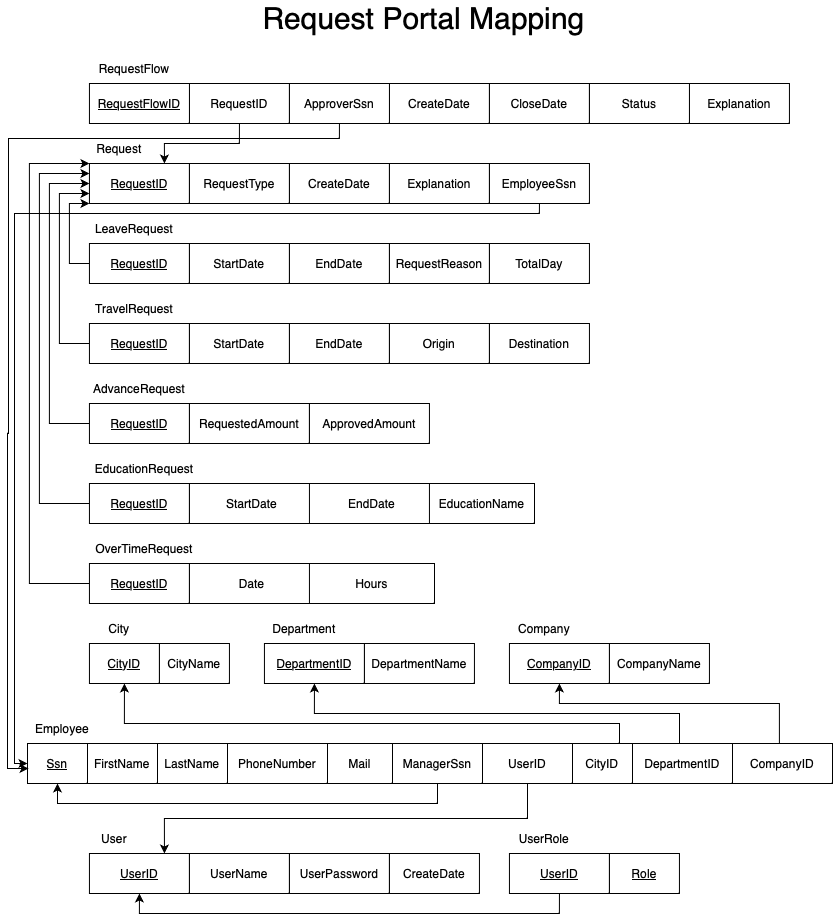

The diagram above was exported from draw.io. Its source (the exported page's mxGraphModel, read from the mxfile embedded in the PNG):
<mxGraphModel dx="1464" dy="878" grid="1" gridSize="10" guides="1" tooltips="1" connect="1" arrows="1" fold="1" page="1" pageScale="1" pageWidth="850" pageHeight="1100" math="0" shadow="0">
  <root>
    <mxCell id="0" />
    <mxCell id="1" parent="0" />
    <mxCell id="AOciRiXQrTWeggay8H0m-1" value="RequestID" style="rounded=0;whiteSpace=wrap;html=1;fontStyle=4" parent="1" vertex="1">
      <mxGeometry x="90.94" y="255" width="100" height="40" as="geometry" />
    </mxCell>
    <mxCell id="AOciRiXQrTWeggay8H0m-2" value="RequestType" style="rounded=0;whiteSpace=wrap;html=1;fontStyle=0" parent="1" vertex="1">
      <mxGeometry x="190.94" y="255" width="100" height="40" as="geometry" />
    </mxCell>
    <mxCell id="AOciRiXQrTWeggay8H0m-3" value="CreateDate" style="rounded=0;whiteSpace=wrap;html=1;fontStyle=0;align=center;" parent="1" vertex="1">
      <mxGeometry x="290.94" y="255" width="100" height="40" as="geometry" />
    </mxCell>
    <mxCell id="AOciRiXQrTWeggay8H0m-4" value="Explanation" style="rounded=0;whiteSpace=wrap;html=1;fontStyle=0" parent="1" vertex="1">
      <mxGeometry x="390.94" y="255" width="100" height="40" as="geometry" />
    </mxCell>
    <mxCell id="AOciRiXQrTWeggay8H0m-101" style="edgeStyle=orthogonalEdgeStyle;rounded=0;orthogonalLoop=1;jettySize=auto;html=1;exitX=0.5;exitY=1;exitDx=0;exitDy=0;endArrow=classic;endFill=1;entryX=0;entryY=0.5;entryDx=0;entryDy=0;" parent="1" source="AOciRiXQrTWeggay8H0m-5" target="AOciRiXQrTWeggay8H0m-64" edge="1">
      <mxGeometry relative="1" as="geometry">
        <mxPoint x="26" y="915" as="targetPoint" />
        <Array as="points">
          <mxPoint x="541" y="305" />
          <mxPoint x="16" y="305" />
          <mxPoint x="16" y="855" />
        </Array>
      </mxGeometry>
    </mxCell>
    <mxCell id="AOciRiXQrTWeggay8H0m-5" value="EmployeeSsn" style="rounded=0;whiteSpace=wrap;html=1;fontStyle=0" parent="1" vertex="1">
      <mxGeometry x="490.94" y="255" width="100" height="40" as="geometry" />
    </mxCell>
    <mxCell id="AOciRiXQrTWeggay8H0m-6" value="Request" style="text;html=1;strokeColor=none;fillColor=none;align=center;verticalAlign=middle;whiteSpace=wrap;rounded=0;" parent="1" vertex="1">
      <mxGeometry x="90.94" y="225" width="60" height="30" as="geometry" />
    </mxCell>
    <mxCell id="AOciRiXQrTWeggay8H0m-55" style="edgeStyle=orthogonalEdgeStyle;rounded=0;orthogonalLoop=1;jettySize=auto;html=1;exitX=0;exitY=0.5;exitDx=0;exitDy=0;entryX=0;entryY=1;entryDx=0;entryDy=0;" parent="1" source="AOciRiXQrTWeggay8H0m-13" target="AOciRiXQrTWeggay8H0m-1" edge="1">
      <mxGeometry relative="1" as="geometry">
        <Array as="points">
          <mxPoint x="70.94" y="355" />
          <mxPoint x="70.94" y="295" />
        </Array>
      </mxGeometry>
    </mxCell>
    <mxCell id="AOciRiXQrTWeggay8H0m-13" value="RequestID" style="rounded=0;whiteSpace=wrap;html=1;fontStyle=4" parent="1" vertex="1">
      <mxGeometry x="90.94" y="335" width="100" height="40" as="geometry" />
    </mxCell>
    <mxCell id="AOciRiXQrTWeggay8H0m-14" value="StartDate" style="rounded=0;whiteSpace=wrap;html=1;fontStyle=0" parent="1" vertex="1">
      <mxGeometry x="190.94" y="335" width="100" height="40" as="geometry" />
    </mxCell>
    <mxCell id="AOciRiXQrTWeggay8H0m-15" value="&lt;div style=&quot;&quot;&gt;EndDate&lt;/div&gt;" style="rounded=0;whiteSpace=wrap;html=1;fontStyle=0;align=center;" parent="1" vertex="1">
      <mxGeometry x="290.94" y="335" width="100" height="40" as="geometry" />
    </mxCell>
    <mxCell id="AOciRiXQrTWeggay8H0m-16" value="RequestReason" style="rounded=0;whiteSpace=wrap;html=1;fontStyle=0" parent="1" vertex="1">
      <mxGeometry x="390.94" y="335" width="100" height="40" as="geometry" />
    </mxCell>
    <mxCell id="AOciRiXQrTWeggay8H0m-17" value="TotalDay" style="rounded=0;whiteSpace=wrap;html=1;fontStyle=0" parent="1" vertex="1">
      <mxGeometry x="490.94" y="335" width="100" height="40" as="geometry" />
    </mxCell>
    <mxCell id="AOciRiXQrTWeggay8H0m-18" value="LeaveRequest" style="text;html=1;strokeColor=none;fillColor=none;align=center;verticalAlign=middle;whiteSpace=wrap;rounded=0;" parent="1" vertex="1">
      <mxGeometry x="90.94" y="305" width="90" height="30" as="geometry" />
    </mxCell>
    <mxCell id="AOciRiXQrTWeggay8H0m-52" style="edgeStyle=orthogonalEdgeStyle;rounded=0;orthogonalLoop=1;jettySize=auto;html=1;exitX=0;exitY=0.5;exitDx=0;exitDy=0;" parent="1" source="AOciRiXQrTWeggay8H0m-19" edge="1">
      <mxGeometry relative="1" as="geometry">
        <mxPoint x="90.94" y="285" as="targetPoint" />
        <Array as="points">
          <mxPoint x="60.94" y="435" />
          <mxPoint x="60.94" y="285" />
          <mxPoint x="90.94" y="285" />
        </Array>
      </mxGeometry>
    </mxCell>
    <mxCell id="AOciRiXQrTWeggay8H0m-19" value="RequestID" style="rounded=0;whiteSpace=wrap;html=1;fontStyle=4" parent="1" vertex="1">
      <mxGeometry x="90.94" y="415" width="100" height="40" as="geometry" />
    </mxCell>
    <mxCell id="AOciRiXQrTWeggay8H0m-20" value="StartDate" style="rounded=0;whiteSpace=wrap;html=1;fontStyle=0" parent="1" vertex="1">
      <mxGeometry x="190.94" y="415" width="100" height="40" as="geometry" />
    </mxCell>
    <mxCell id="AOciRiXQrTWeggay8H0m-21" value="&lt;div style=&quot;&quot;&gt;EndDate&lt;/div&gt;" style="rounded=0;whiteSpace=wrap;html=1;fontStyle=0;align=center;" parent="1" vertex="1">
      <mxGeometry x="290.94" y="415" width="100" height="40" as="geometry" />
    </mxCell>
    <mxCell id="AOciRiXQrTWeggay8H0m-22" value="Origin" style="rounded=0;whiteSpace=wrap;html=1;fontStyle=0" parent="1" vertex="1">
      <mxGeometry x="390.94" y="415" width="100" height="40" as="geometry" />
    </mxCell>
    <mxCell id="AOciRiXQrTWeggay8H0m-23" value="Destination" style="rounded=0;whiteSpace=wrap;html=1;fontStyle=0" parent="1" vertex="1">
      <mxGeometry x="490.94" y="415" width="100" height="40" as="geometry" />
    </mxCell>
    <mxCell id="AOciRiXQrTWeggay8H0m-24" value="TravelRequest" style="text;html=1;strokeColor=none;fillColor=none;align=center;verticalAlign=middle;whiteSpace=wrap;rounded=0;" parent="1" vertex="1">
      <mxGeometry x="90.94" y="385" width="90" height="30" as="geometry" />
    </mxCell>
    <mxCell id="AOciRiXQrTWeggay8H0m-53" style="edgeStyle=orthogonalEdgeStyle;rounded=0;orthogonalLoop=1;jettySize=auto;html=1;exitX=0;exitY=0.5;exitDx=0;exitDy=0;" parent="1" source="AOciRiXQrTWeggay8H0m-25" edge="1">
      <mxGeometry relative="1" as="geometry">
        <mxPoint x="90.94" y="275" as="targetPoint" />
        <Array as="points">
          <mxPoint x="50.94" y="515" />
          <mxPoint x="50.94" y="275" />
          <mxPoint x="90.94" y="275" />
        </Array>
      </mxGeometry>
    </mxCell>
    <mxCell id="AOciRiXQrTWeggay8H0m-25" value="RequestID" style="rounded=0;whiteSpace=wrap;html=1;fontStyle=4" parent="1" vertex="1">
      <mxGeometry x="90.94" y="495" width="100" height="40" as="geometry" />
    </mxCell>
    <mxCell id="AOciRiXQrTWeggay8H0m-26" value="RequestedAmount" style="rounded=0;whiteSpace=wrap;html=1;fontStyle=0" parent="1" vertex="1">
      <mxGeometry x="190.94" y="495" width="120" height="40" as="geometry" />
    </mxCell>
    <mxCell id="AOciRiXQrTWeggay8H0m-27" value="&lt;div style=&quot;&quot;&gt;ApprovedAmount&lt;/div&gt;" style="rounded=0;whiteSpace=wrap;html=1;fontStyle=0;align=center;" parent="1" vertex="1">
      <mxGeometry x="310.94" y="495" width="120" height="40" as="geometry" />
    </mxCell>
    <mxCell id="AOciRiXQrTWeggay8H0m-30" value="AdvanceRequest" style="text;html=1;strokeColor=none;fillColor=none;align=center;verticalAlign=middle;whiteSpace=wrap;rounded=0;" parent="1" vertex="1">
      <mxGeometry x="90.94" y="465" width="100" height="30" as="geometry" />
    </mxCell>
    <mxCell id="AOciRiXQrTWeggay8H0m-54" style="edgeStyle=orthogonalEdgeStyle;rounded=0;orthogonalLoop=1;jettySize=auto;html=1;exitX=0;exitY=0.5;exitDx=0;exitDy=0;" parent="1" source="AOciRiXQrTWeggay8H0m-31" edge="1">
      <mxGeometry x="0.0811" y="40" relative="1" as="geometry">
        <mxPoint x="90.94" y="265" as="targetPoint" />
        <Array as="points">
          <mxPoint x="40.94" y="595" />
          <mxPoint x="40.94" y="265" />
          <mxPoint x="90.94" y="265" />
        </Array>
        <mxPoint as="offset" />
      </mxGeometry>
    </mxCell>
    <mxCell id="AOciRiXQrTWeggay8H0m-31" value="RequestID" style="rounded=0;whiteSpace=wrap;html=1;fontStyle=4" parent="1" vertex="1">
      <mxGeometry x="90.94" y="575" width="100" height="40" as="geometry" />
    </mxCell>
    <mxCell id="AOciRiXQrTWeggay8H0m-32" value="StartDate" style="rounded=0;whiteSpace=wrap;html=1;fontStyle=0" parent="1" vertex="1">
      <mxGeometry x="190.94" y="575" width="125.06" height="40" as="geometry" />
    </mxCell>
    <mxCell id="AOciRiXQrTWeggay8H0m-33" value="&lt;div style=&quot;&quot;&gt;EndDate&lt;/div&gt;" style="rounded=0;whiteSpace=wrap;html=1;fontStyle=0;align=center;" parent="1" vertex="1">
      <mxGeometry x="310.94" y="575" width="125.06" height="40" as="geometry" />
    </mxCell>
    <mxCell id="AOciRiXQrTWeggay8H0m-34" value="EducationName" style="rounded=0;whiteSpace=wrap;html=1;fontStyle=0" parent="1" vertex="1">
      <mxGeometry x="430.94" y="575" width="105.06" height="40" as="geometry" />
    </mxCell>
    <mxCell id="AOciRiXQrTWeggay8H0m-36" value="EducationRequest" style="text;html=1;strokeColor=none;fillColor=none;align=center;verticalAlign=middle;whiteSpace=wrap;rounded=0;" parent="1" vertex="1">
      <mxGeometry x="90.94" y="545" width="110" height="30" as="geometry" />
    </mxCell>
    <mxCell id="AOciRiXQrTWeggay8H0m-57" style="edgeStyle=orthogonalEdgeStyle;rounded=0;orthogonalLoop=1;jettySize=auto;html=1;exitX=0;exitY=0.5;exitDx=0;exitDy=0;" parent="1" source="AOciRiXQrTWeggay8H0m-37" edge="1">
      <mxGeometry relative="1" as="geometry">
        <mxPoint x="90.94" y="255" as="targetPoint" />
        <Array as="points">
          <mxPoint x="30.939999999999998" y="675" />
          <mxPoint x="30.939999999999998" y="255" />
          <mxPoint x="90.94" y="255" />
        </Array>
      </mxGeometry>
    </mxCell>
    <mxCell id="AOciRiXQrTWeggay8H0m-37" value="RequestID" style="rounded=0;whiteSpace=wrap;html=1;fontStyle=4" parent="1" vertex="1">
      <mxGeometry x="90.94" y="655" width="100" height="40" as="geometry" />
    </mxCell>
    <mxCell id="AOciRiXQrTWeggay8H0m-38" value="Date" style="rounded=0;whiteSpace=wrap;html=1;fontStyle=0" parent="1" vertex="1">
      <mxGeometry x="190.94" y="655" width="125.06" height="40" as="geometry" />
    </mxCell>
    <mxCell id="AOciRiXQrTWeggay8H0m-39" value="&lt;div style=&quot;&quot;&gt;Hours&lt;/div&gt;" style="rounded=0;whiteSpace=wrap;html=1;fontStyle=0;align=center;" parent="1" vertex="1">
      <mxGeometry x="310.94" y="655" width="125.06" height="40" as="geometry" />
    </mxCell>
    <mxCell id="AOciRiXQrTWeggay8H0m-42" value="OverTimeRequest" style="text;html=1;strokeColor=none;fillColor=none;align=center;verticalAlign=middle;whiteSpace=wrap;rounded=0;" parent="1" vertex="1">
      <mxGeometry x="90.94" y="625" width="110" height="30" as="geometry" />
    </mxCell>
    <mxCell id="AOciRiXQrTWeggay8H0m-58" style="edgeStyle=orthogonalEdgeStyle;rounded=0;orthogonalLoop=1;jettySize=auto;html=1;exitX=0.5;exitY=1;exitDx=0;exitDy=0;entryX=0.75;entryY=0;entryDx=0;entryDy=0;" parent="1" source="AOciRiXQrTWeggay8H0m-43" target="AOciRiXQrTWeggay8H0m-1" edge="1">
      <mxGeometry relative="1" as="geometry" />
    </mxCell>
    <mxCell id="AOciRiXQrTWeggay8H0m-43" value="RequestID" style="rounded=0;whiteSpace=wrap;html=1;fontStyle=0" parent="1" vertex="1">
      <mxGeometry x="190.94" y="175" width="100" height="40" as="geometry" />
    </mxCell>
    <mxCell id="AOciRiXQrTWeggay8H0m-44" value="CreateDate" style="rounded=0;whiteSpace=wrap;html=1;fontStyle=0" parent="1" vertex="1">
      <mxGeometry x="390.94" y="175" width="100" height="40" as="geometry" />
    </mxCell>
    <mxCell id="AOciRiXQrTWeggay8H0m-45" value="CloseDate" style="rounded=0;whiteSpace=wrap;html=1;fontStyle=0;align=center;" parent="1" vertex="1">
      <mxGeometry x="490.94" y="175" width="100" height="40" as="geometry" />
    </mxCell>
    <mxCell id="AOciRiXQrTWeggay8H0m-46" value="Explanation" style="rounded=0;whiteSpace=wrap;html=1;fontStyle=0" parent="1" vertex="1">
      <mxGeometry x="690.94" y="175" width="100" height="40" as="geometry" />
    </mxCell>
    <mxCell id="AOciRiXQrTWeggay8H0m-47" value="Status" style="rounded=0;whiteSpace=wrap;html=1;fontStyle=0" parent="1" vertex="1">
      <mxGeometry x="590.94" y="175" width="100" height="40" as="geometry" />
    </mxCell>
    <mxCell id="AOciRiXQrTWeggay8H0m-48" value="RequestFlow" style="text;html=1;strokeColor=none;fillColor=none;align=center;verticalAlign=middle;whiteSpace=wrap;rounded=0;" parent="1" vertex="1">
      <mxGeometry x="90.94" y="145" width="90" height="30" as="geometry" />
    </mxCell>
    <mxCell id="AOciRiXQrTWeggay8H0m-49" value="RequestFlowID" style="rounded=0;whiteSpace=wrap;html=1;fontStyle=4" parent="1" vertex="1">
      <mxGeometry x="90.94" y="175" width="100" height="40" as="geometry" />
    </mxCell>
    <mxCell id="AOciRiXQrTWeggay8H0m-59" value="FirstName" style="rounded=0;whiteSpace=wrap;html=1;fontStyle=0" parent="1" vertex="1">
      <mxGeometry x="89" y="835" width="70" height="40" as="geometry" />
    </mxCell>
    <mxCell id="AOciRiXQrTWeggay8H0m-60" value="LastName" style="rounded=0;whiteSpace=wrap;html=1;fontStyle=0" parent="1" vertex="1">
      <mxGeometry x="159" y="835" width="70" height="40" as="geometry" />
    </mxCell>
    <mxCell id="AOciRiXQrTWeggay8H0m-61" value="PhoneNumber" style="rounded=0;whiteSpace=wrap;html=1;fontStyle=0;align=center;" parent="1" vertex="1">
      <mxGeometry x="229" y="835" width="100" height="40" as="geometry" />
    </mxCell>
    <mxCell id="AOciRiXQrTWeggay8H0m-95" style="edgeStyle=orthogonalEdgeStyle;rounded=0;orthogonalLoop=1;jettySize=auto;html=1;exitX=0.5;exitY=0;exitDx=0;exitDy=0;entryX=0.5;entryY=1;entryDx=0;entryDy=0;" parent="1" source="AOciRiXQrTWeggay8H0m-62" target="AOciRiXQrTWeggay8H0m-75" edge="1">
      <mxGeometry relative="1" as="geometry">
        <Array as="points">
          <mxPoint x="681" y="835" />
          <mxPoint x="681" y="805" />
          <mxPoint x="316" y="805" />
        </Array>
      </mxGeometry>
    </mxCell>
    <mxCell id="AOciRiXQrTWeggay8H0m-62" value="DepartmentID" style="rounded=0;whiteSpace=wrap;html=1;fontStyle=0" parent="1" vertex="1">
      <mxGeometry x="634" y="835" width="100" height="40" as="geometry" />
    </mxCell>
    <mxCell id="AOciRiXQrTWeggay8H0m-94" style="edgeStyle=orthogonalEdgeStyle;rounded=0;orthogonalLoop=1;jettySize=auto;html=1;exitX=0.5;exitY=0;exitDx=0;exitDy=0;entryX=0.5;entryY=1;entryDx=0;entryDy=0;" parent="1" source="AOciRiXQrTWeggay8H0m-63" target="AOciRiXQrTWeggay8H0m-70" edge="1">
      <mxGeometry relative="1" as="geometry">
        <Array as="points">
          <mxPoint x="621" y="815" />
          <mxPoint x="126" y="815" />
        </Array>
      </mxGeometry>
    </mxCell>
    <mxCell id="AOciRiXQrTWeggay8H0m-63" value="CityID" style="rounded=0;whiteSpace=wrap;html=1;fontStyle=0" parent="1" vertex="1">
      <mxGeometry x="574" y="835" width="60" height="40" as="geometry" />
    </mxCell>
    <mxCell id="AOciRiXQrTWeggay8H0m-64" value="Ssn" style="rounded=0;whiteSpace=wrap;html=1;fontStyle=4" parent="1" vertex="1">
      <mxGeometry x="29" y="835" width="60" height="40" as="geometry" />
    </mxCell>
    <mxCell id="AOciRiXQrTWeggay8H0m-65" value="Employee" style="text;html=1;strokeColor=none;fillColor=none;align=center;verticalAlign=middle;whiteSpace=wrap;rounded=0;" parent="1" vertex="1">
      <mxGeometry x="29" y="805" width="70" height="30" as="geometry" />
    </mxCell>
    <mxCell id="AOciRiXQrTWeggay8H0m-96" style="edgeStyle=orthogonalEdgeStyle;rounded=0;orthogonalLoop=1;jettySize=auto;html=1;exitX=0.5;exitY=0;exitDx=0;exitDy=0;entryX=0.5;entryY=1;entryDx=0;entryDy=0;" parent="1" source="AOciRiXQrTWeggay8H0m-67" target="AOciRiXQrTWeggay8H0m-79" edge="1">
      <mxGeometry relative="1" as="geometry">
        <Array as="points">
          <mxPoint x="780.94" y="795" />
          <mxPoint x="560.94" y="795" />
        </Array>
      </mxGeometry>
    </mxCell>
    <mxCell id="AOciRiXQrTWeggay8H0m-67" value="CompanyID" style="rounded=0;whiteSpace=wrap;html=1;fontStyle=0" parent="1" vertex="1">
      <mxGeometry x="734" y="835" width="100" height="40" as="geometry" />
    </mxCell>
    <mxCell id="AOciRiXQrTWeggay8H0m-93" style="edgeStyle=orthogonalEdgeStyle;rounded=0;orthogonalLoop=1;jettySize=auto;html=1;exitX=0.5;exitY=1;exitDx=0;exitDy=0;entryX=0.5;entryY=1;entryDx=0;entryDy=0;" parent="1" source="AOciRiXQrTWeggay8H0m-68" target="AOciRiXQrTWeggay8H0m-64" edge="1">
      <mxGeometry relative="1" as="geometry" />
    </mxCell>
    <mxCell id="AOciRiXQrTWeggay8H0m-68" value="ManagerSsn" style="rounded=0;whiteSpace=wrap;html=1;fontStyle=0" parent="1" vertex="1">
      <mxGeometry x="394" y="835" width="90" height="40" as="geometry" />
    </mxCell>
    <mxCell id="AOciRiXQrTWeggay8H0m-69" value="UserID" style="rounded=0;whiteSpace=wrap;html=1;fontStyle=0" parent="1" vertex="1">
      <mxGeometry x="484.00000000000006" y="835" width="90" height="40" as="geometry" />
    </mxCell>
    <mxCell id="AOciRiXQrTWeggay8H0m-70" value="CityID" style="rounded=0;whiteSpace=wrap;html=1;fontStyle=4" parent="1" vertex="1">
      <mxGeometry x="90.94" y="735" width="70" height="40" as="geometry" />
    </mxCell>
    <mxCell id="AOciRiXQrTWeggay8H0m-71" value="CityName" style="rounded=0;whiteSpace=wrap;html=1;fontStyle=0" parent="1" vertex="1">
      <mxGeometry x="160.94" y="735" width="70" height="40" as="geometry" />
    </mxCell>
    <mxCell id="AOciRiXQrTWeggay8H0m-73" value="City" style="text;html=1;strokeColor=none;fillColor=none;align=center;verticalAlign=middle;whiteSpace=wrap;rounded=0;" parent="1" vertex="1">
      <mxGeometry x="90.94" y="705" width="60" height="30" as="geometry" />
    </mxCell>
    <mxCell id="AOciRiXQrTWeggay8H0m-75" value="DepartmentID" style="rounded=0;whiteSpace=wrap;html=1;fontStyle=4" parent="1" vertex="1">
      <mxGeometry x="265.94" y="735" width="100" height="40" as="geometry" />
    </mxCell>
    <mxCell id="AOciRiXQrTWeggay8H0m-76" value="DepartmentName" style="rounded=0;whiteSpace=wrap;html=1;fontStyle=0" parent="1" vertex="1">
      <mxGeometry x="365.94" y="735" width="110" height="40" as="geometry" />
    </mxCell>
    <mxCell id="AOciRiXQrTWeggay8H0m-78" value="Department" style="text;html=1;strokeColor=none;fillColor=none;align=center;verticalAlign=middle;whiteSpace=wrap;rounded=0;" parent="1" vertex="1">
      <mxGeometry x="265.94" y="705" width="80" height="30" as="geometry" />
    </mxCell>
    <mxCell id="AOciRiXQrTWeggay8H0m-79" value="CompanyID" style="rounded=0;whiteSpace=wrap;html=1;fontStyle=4" parent="1" vertex="1">
      <mxGeometry x="510.94" y="735" width="100" height="40" as="geometry" />
    </mxCell>
    <mxCell id="AOciRiXQrTWeggay8H0m-80" value="CompanyName" style="rounded=0;whiteSpace=wrap;html=1;fontStyle=0" parent="1" vertex="1">
      <mxGeometry x="610.94" y="735" width="100" height="40" as="geometry" />
    </mxCell>
    <mxCell id="AOciRiXQrTWeggay8H0m-82" value="Company" style="text;html=1;strokeColor=none;fillColor=none;align=center;verticalAlign=middle;whiteSpace=wrap;rounded=0;" parent="1" vertex="1">
      <mxGeometry x="510.94" y="705" width="70" height="30" as="geometry" />
    </mxCell>
    <mxCell id="AOciRiXQrTWeggay8H0m-97" style="edgeStyle=orthogonalEdgeStyle;rounded=0;orthogonalLoop=1;jettySize=auto;html=1;exitX=0.75;exitY=0;exitDx=0;exitDy=0;entryX=0.5;entryY=1;entryDx=0;entryDy=0;startArrow=classic;startFill=1;endArrow=none;endFill=0;" parent="1" source="AOciRiXQrTWeggay8H0m-83" target="AOciRiXQrTWeggay8H0m-69" edge="1">
      <mxGeometry relative="1" as="geometry" />
    </mxCell>
    <mxCell id="AOciRiXQrTWeggay8H0m-83" value="UserID" style="rounded=0;whiteSpace=wrap;html=1;fontStyle=4" parent="1" vertex="1">
      <mxGeometry x="90.94" y="945" width="100" height="40" as="geometry" />
    </mxCell>
    <mxCell id="AOciRiXQrTWeggay8H0m-84" value="UserName" style="rounded=0;whiteSpace=wrap;html=1;fontStyle=0" parent="1" vertex="1">
      <mxGeometry x="190.94" y="945" width="100" height="40" as="geometry" />
    </mxCell>
    <mxCell id="AOciRiXQrTWeggay8H0m-85" value="&lt;div style=&quot;&quot;&gt;UserPassword&lt;/div&gt;" style="rounded=0;whiteSpace=wrap;html=1;fontStyle=0;align=center;" parent="1" vertex="1">
      <mxGeometry x="290.94" y="945" width="100" height="40" as="geometry" />
    </mxCell>
    <mxCell id="AOciRiXQrTWeggay8H0m-86" value="User" style="text;html=1;strokeColor=none;fillColor=none;align=center;verticalAlign=middle;whiteSpace=wrap;rounded=0;" parent="1" vertex="1">
      <mxGeometry x="90.94" y="915" width="50" height="30" as="geometry" />
    </mxCell>
    <mxCell id="AOciRiXQrTWeggay8H0m-98" style="edgeStyle=orthogonalEdgeStyle;rounded=0;orthogonalLoop=1;jettySize=auto;html=1;exitX=0.5;exitY=1;exitDx=0;exitDy=0;entryX=0.5;entryY=1;entryDx=0;entryDy=0;" parent="1" source="AOciRiXQrTWeggay8H0m-87" target="AOciRiXQrTWeggay8H0m-83" edge="1">
      <mxGeometry relative="1" as="geometry" />
    </mxCell>
    <mxCell id="AOciRiXQrTWeggay8H0m-87" value="UserID" style="rounded=0;whiteSpace=wrap;html=1;fontStyle=4" parent="1" vertex="1">
      <mxGeometry x="510.94" y="945" width="100" height="40" as="geometry" />
    </mxCell>
    <mxCell id="AOciRiXQrTWeggay8H0m-88" value="Role" style="rounded=0;whiteSpace=wrap;html=1;fontStyle=4" parent="1" vertex="1">
      <mxGeometry x="610.94" y="945" width="70" height="40" as="geometry" />
    </mxCell>
    <mxCell id="AOciRiXQrTWeggay8H0m-90" value="UserRole" style="text;html=1;strokeColor=none;fillColor=none;align=center;verticalAlign=middle;whiteSpace=wrap;rounded=0;" parent="1" vertex="1">
      <mxGeometry x="510.94" y="915" width="70" height="30" as="geometry" />
    </mxCell>
    <mxCell id="AOciRiXQrTWeggay8H0m-92" value="&lt;div style=&quot;&quot;&gt;CreateDate&lt;/div&gt;" style="rounded=0;whiteSpace=wrap;html=1;fontStyle=0;align=center;" parent="1" vertex="1">
      <mxGeometry x="390.94" y="945" width="90" height="40" as="geometry" />
    </mxCell>
    <mxCell id="AOciRiXQrTWeggay8H0m-99" value="Mail" style="rounded=0;whiteSpace=wrap;html=1;fontStyle=0;align=center;" parent="1" vertex="1">
      <mxGeometry x="329" y="835" width="65" height="40" as="geometry" />
    </mxCell>
    <mxCell id="AOciRiXQrTWeggay8H0m-103" value="Request Portal Mapping" style="text;html=1;strokeColor=none;fillColor=none;align=center;verticalAlign=middle;whiteSpace=wrap;rounded=0;fontSize=30;" parent="1" vertex="1">
      <mxGeometry x="239" y="95" width="373" height="30" as="geometry" />
    </mxCell>
    <mxCell id="8D_ET2-YRnKz1OttJwMg-2" style="edgeStyle=orthogonalEdgeStyle;rounded=0;orthogonalLoop=1;jettySize=auto;html=1;exitX=0.5;exitY=1;exitDx=0;exitDy=0;" edge="1" parent="1" source="8D_ET2-YRnKz1OttJwMg-1">
      <mxGeometry relative="1" as="geometry">
        <mxPoint x="30" y="860" as="targetPoint" />
        <Array as="points">
          <mxPoint x="341" y="230" />
          <mxPoint x="10" y="230" />
          <mxPoint x="10" y="525" />
          <mxPoint x="9" y="525" />
          <mxPoint x="9" y="860" />
          <mxPoint x="29" y="860" />
        </Array>
      </mxGeometry>
    </mxCell>
    <mxCell id="8D_ET2-YRnKz1OttJwMg-1" value="ApproverSsn" style="rounded=0;whiteSpace=wrap;html=1;fontStyle=0" vertex="1" parent="1">
      <mxGeometry x="290.94" y="175" width="100" height="40" as="geometry" />
    </mxCell>
  </root>
</mxGraphModel>